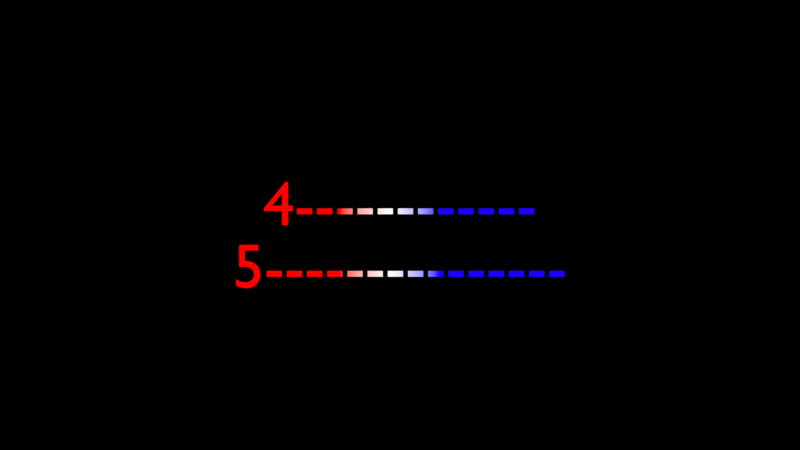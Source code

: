 # Source: Basic_Karaoke_Patern01_04.blend  (saved by Blender 4.3.34; exported with 4.5.12 LTS)
import bpy
from mathutils import Matrix  # noqa: F401  (used for matrix-valued properties, if any)

bpy.ops.wm.read_factory_settings(use_empty=True)
scene = bpy.context.scene
scene.name = 'Scene'

# ---- collections
col_collection_1 = bpy.data.collections.new('Collection 1'); scene.collection.children.link(col_collection_1)

# ---- materials (node trees are filled in below, after node groups)
mat_material_001 = bpy.data.materials.new('Material.001')
mat_material_001.alpha_threshold = 0.0
mat_material_001.diffuse_color = (0.002732, 0.0, 0.7991, 1.0)
mat_material_001.roughness = 0.5
mat_material_001.line_color = (0.0, 0.0, 0.0, 1.0)
mat_karaoke = bpy.data.materials.new('Karaoke')
mat_karaoke.alpha_threshold = 0.0
mat_karaoke.diffuse_color = (0.8714, 0.8714, 0.8714, 1.0)
mat_karaoke.roughness = 0.5
mat_karaoke.line_color = (0.0, 0.0, 0.0, 1.0)

# ---- node groups
ng_karaoke_splitter = bpy.data.node_groups.new('Karaoke Splitter', 'ShaderNodeTree')
_s = ng_karaoke_splitter.interface.new_socket(name='Top', in_out='OUTPUT', socket_type='NodeSocketFloat')
_s.min_value = 0.0
_s.max_value = 0.0
_s = ng_karaoke_splitter.interface.new_socket(name='Bottom', in_out='OUTPUT', socket_type='NodeSocketFloat')
_s.min_value = 0.0
_s.max_value = 0.0
_s = ng_karaoke_splitter.interface.new_socket(name='Fac_X', in_out='OUTPUT', socket_type='NodeSocketFloat')
_s = ng_karaoke_splitter.interface.new_socket(name='Total Scan Lines', in_out='INPUT', socket_type='NodeSocketFloat')
_s.default_value = 3.0
_s.min_value = 3.0
_s.max_value = 1e+04
_s = ng_karaoke_splitter.interface.new_socket(name='Current Y', in_out='INPUT', socket_type='NodeSocketFloat')
_s.min_value = 0.0
_s.max_value = 1e+04
_s = ng_karaoke_splitter.interface.new_socket(name='OffsetAbove', in_out='INPUT', socket_type='NodeSocketFloat')
_s.default_value = 2.5
_s = ng_karaoke_splitter.interface.new_socket(name='OffsetBelow', in_out='INPUT', socket_type='NodeSocketFloat')
_s.default_value = -0.2
_s = ng_karaoke_splitter.interface.new_socket(name='Current_X', in_out='INPUT', socket_type='NodeSocketFloat')
_N = ng_karaoke_splitter.nodes; _L = ng_karaoke_splitter.links
n0 = _N.new('ShaderNodeMath'); n0.name = 'Math.003'; n0.location = (-323, 184)
n0.operation = 'MULTIPLY'
n1 = _N.new('ShaderNodeMath'); n1.name = 'Math.001'; n1.location = (-573, 56)
n1.operation = 'DIVIDE'
n1.inputs[0].default_value = 1.0
n2 = _N.new('ShaderNodeMath'); n2.name = 'Math.007'; n2.location = (139, 188)
n2.operation = 'LESS_THAN'
n3 = _N.new('ShaderNodeMath'); n3.name = 'Math'; n3.location = (141, 29)
n3.operation = 'GREATER_THAN'
n4 = _N.new('ShaderNodeMath'); n4.name = 'Math.004'; n4.location = (-320, 11)
n4.operation = 'MULTIPLY'
n5 = _N.new('NodeGroupOutput'); n5.name = 'Group Output'; n5.location = (537, 106)
n6 = _N.new('ShaderNodeMath'); n6.name = 'Math.002'; n6.location = (-597, -116)
n7 = _N.new('NodeGroupInput'); n7.name = 'Group Input'; n7.location = (-943, 75)
n8 = _N.new('ShaderNodeTexCoord'); n8.name = 'Texture Coordinate'; n8.location = (-391, -176)
n9 = _N.new('ShaderNodeSeparateColor'); n9.name = 'Separate RGB'; n9.location = (-194, -155)
n10 = _N.new('NodeReroute'); n10.name = 'Reroute.001'; n10.location = (81, 7)
n10.width = 16
n10.socket_idname = 'NodeSocketFloat'
n11 = _N.new('NodeReroute'); n11.name = 'Reroute.002'; n11.location = (-364, 3)
n11.width = 16
n11.socket_idname = 'NodeSocketFloat'
n12 = _N.new('ShaderNodeMath'); n12.name = 'Math.006'; n12.location = (-116, 12)
n12.operation = 'SUBTRACT'
n12.inputs[0].default_value = 1.0
n13 = _N.new('ShaderNodeMath'); n13.name = 'Math.005'; n13.location = (-120, 182)
n13.operation = 'SUBTRACT'
n13.inputs[0].default_value = 1.0
n14 = _N.new('ShaderNodeMath'); n14.name = 'Math.008'; n14.location = (-602, 221)
n14.operation = 'SUBTRACT'
n15 = _N.new('ShaderNodeMath'); n15.name = 'Math.010'; n15.location = (36, -306)
n15.operation = 'SUBTRACT'
n16 = _N.new('ShaderNodeMath'); n16.name = 'Math.009'; n16.location = (268, -208)
_L.new(n7.outputs[0], n1.inputs[1])
_L.new(n6.outputs[0], n4.inputs[0])
_L.new(n1.outputs[0], n11.inputs[0])
_L.new(n0.outputs[0], n13.inputs[1])
_L.new(n4.outputs[0], n12.inputs[1])
_L.new(n8.outputs[0], n9.inputs[0])
_L.new(n9.outputs[1], n10.inputs[0])
_L.new(n13.outputs[0], n2.inputs[1])
_L.new(n2.outputs[0], n5.inputs[0])
_L.new(n3.outputs[0], n5.inputs[1])
_L.new(n10.outputs[0], n2.inputs[0])
_L.new(n11.outputs[0], n4.inputs[1])
_L.new(n11.outputs[0], n0.inputs[1])
_L.new(n12.outputs[0], n3.inputs[0])
_L.new(n10.outputs[0], n3.inputs[1])
_L.new(n14.outputs[0], n0.inputs[0])
_L.new(n7.outputs[1], n14.inputs[0])
_L.new(n7.outputs[1], n6.inputs[0])
_L.new(n7.outputs[2], n14.inputs[1])
_L.new(n7.outputs[3], n6.inputs[1])
_L.new(n15.outputs[0], n16.inputs[1])
_L.new(n16.outputs[0], n5.inputs[2])
_L.new(n9.outputs[0], n16.inputs[0])
_L.new(n7.outputs[4], n15.inputs[1])
n5.is_active_output = True

# ---- material node trees
mat_material_001.use_nodes = True; mat_material_001.node_tree.nodes.clear()
_N = mat_material_001.node_tree.nodes; _L = mat_material_001.node_tree.links
n0 = _N.new('ShaderNodeOutputMaterial'); n0.name = 'Material Output'; n0.location = (300, 300)
n1 = _N.new('ShaderNodeBsdfDiffuse'); n1.name = 'Diffuse BSDF'; n1.location = (10, 300)
n1.inputs[0].default_value = (0.0, 0.0, 0.0, 1.0)
_L.new(n1.outputs[0], n0.inputs[0])
n0.is_active_output = True
mat_karaoke.use_nodes = True; mat_karaoke.node_tree.nodes.clear()
_N = mat_karaoke.node_tree.nodes; _L = mat_karaoke.node_tree.links
n0 = _N.new('NodeFrame'); n0.name = 'Frame.002'; n0.location = (417, 184)
n0.label = 'Below'
n0.width = 200
n1 = _N.new('NodeFrame'); n1.name = 'Frame'; n1.location = (407, 544)
n1.label = 'Above'
n1.width = 200
n2 = _N.new('NodeFrame'); n2.name = 'Frame.001'; n2.location = (395, 372)
n2.label = 'Current Line'
n2.width = 200
n3 = _N.new('ShaderNodeMixShader'); n3.name = 'Mix Shader.001'; n3.location = (667, 314)
n4 = _N.new('ShaderNodeOutputMaterial'); n4.name = 'Material Output'; n4.location = (1011, 396)
n5 = _N.new('ShaderNodeMixShader'); n5.name = 'Mix Shader'; n5.location = (840, 389)
n6 = _N.new('ShaderNodeBsdfTransparent'); n6.name = 'Transparent BSDF'; n6.location = (30, -40)
n7 = _N.new('ShaderNodeEmission'); n7.name = 'Emission'; n7.location = (30, -40)
n8 = _N.new('ShaderNodeGroup'); n8.name = 'Group'; n8.location = (121, 440)
n8.width = 203
n8.node_tree = ng_karaoke_splitter
n8.inputs[0].default_value = 10.0
n8.inputs[1].default_value = 6.0
n8.inputs[2].default_value = 3.1
n8.inputs[3].default_value = -1.0
n8.inputs[4].default_value = 0.5
n9 = _N.new('ShaderNodeBsdfTransparent'); n9.name = 'Transparent BSDF.001'; n9.location = (30, -40)
n10 = _N.new('ShaderNodeValToRGB'); n10.name = 'Color Ramp'; n10.location = (141, 161)
n10.width = 243
while len(n10.color_ramp.elements) > 1: n10.color_ramp.elements.remove(n10.color_ramp.elements[-1])
n10.color_ramp.elements[0].position = 0.3909; n10.color_ramp.elements[0].color = (1.0, 0.0, 0.0, 1.0)
_e = n10.color_ramp.elements.new(0.4818); _e.color = (1.0, 1.0, 1.0, 1.0)
_e = n10.color_ramp.elements.new(0.5682); _e.color = (0.01303, 0.0, 1.0, 1.0)
n11 = _N.new('NodeFrame'); n11.name = 'Frame.003'; n11.location = (-270, 441)
n11.width = 375
n6.parent = n1
n7.parent = n2
n9.parent = n0
_L.new(n6.outputs[0], n5.inputs[1])
_L.new(n7.outputs[0], n3.inputs[1])
_L.new(n5.outputs[0], n4.inputs[0])
_L.new(n3.outputs[0], n5.inputs[2])
_L.new(n8.outputs[0], n5.inputs[0])
_L.new(n8.outputs[1], n3.inputs[0])
_L.new(n9.outputs[0], n3.inputs[2])
_L.new(n8.outputs[2], n10.inputs[0])
_L.new(n10.outputs[0], n7.inputs[0])
n4.is_active_output = True

# ---- world
world_world = bpy.data.worlds.new('World'); scene.world = world_world
world_world.use_nodes = True; world_world.node_tree.nodes.clear()
_N = world_world.node_tree.nodes; _L = world_world.node_tree.links
n0 = _N.new('ShaderNodeOutputWorld'); n0.name = 'World Output'; n0.location = (300, 300)
n1 = _N.new('ShaderNodeBackground'); n1.name = 'Background'; n1.location = (10, 300)
n1.inputs[0].default_value = (0.0, 0.0, 0.0, 1.0)
_L.new(n1.outputs[0], n0.inputs[0])
n0.is_active_output = True
world_world.color = (0.05088, 0.05088, 0.05088)
world_world.use_sun_shadow = False
world_world.sun_shadow_jitter_overblur = 0.0
world_world.cycles.sampling_method = 'MANUAL'
world_world.cycles.sample_map_resolution = 256

# ---- cameras
cam_camera = bpy.data.cameras.new('Camera')
cam_camera.type = 'ORTHO'
cam_camera.clip_end = 100.0
cam_camera.lens = 35.0
cam_camera.sensor_width = 32.0
cam_camera.sensor_height = 18.0
cam_camera.ortho_scale = 12.8
cam_camera.dof.focus_distance = 0.0

# ---- meshes
me_plane = bpy.data.meshes.new('Plane')
me_plane.from_pydata([(-0.5, -0.5, 0.0), (0.5, -0.5, 0.0), (-0.5, 0.5, 0.0), (0.5, 0.5, 0.0), (-0.5391, -0.5694, 0.01), (0.5391, -0.5694, 0.01), (-0.5391, 0.5694, 0.01), (0.5391, 0.5694, 0.01)], [], [(3, 7, 6, 2), (1, 5, 7, 3), (0, 4, 5, 1), (2, 6, 4, 0)])
me_plane.materials.append(mat_material_001)
me_plane.use_remesh_preserve_volume = False
me_plane.use_remesh_preserve_attributes = False
me_plane.use_mirror_vertex_groups = False
me_plane.update()

# ---- curves / text
txt_text = bpy.data.curves.new('Text', 'FONT')
txt_text.dimensions = '2D'
txt_text.body = '1--------------------\n2--------------------\n3--------\n4------------\n5---------------\n6---------------------\n7--------------------------\n8--------------------.\n9-------------\n10-----'
txt_text.materials.append(mat_karaoke)
txt_text.use_path_clamp = True
txt_text.bevel_resolution = 0
txt_text.align_x = 'CENTER'

# ---- objects
ob_frame = bpy.data.objects.new('Frame', me_plane)
ob_camera = bpy.data.objects.new('Camera', cam_camera)
ob_text = bpy.data.objects.new('Text', txt_text)

# ---- transforms, parenting, visibility, modifiers, constraints
ob_frame.location = (0.0, -0.01, 0.0)
ob_frame.rotation_euler = (1.571, -0.0, 0.0)
ob_frame.scale = (12.8, 7.2, 1.0)
ob_frame.hide_render = True
ob_frame.lineart.crease_threshold = 0.0
ob_camera.location = (0.0, -7.5, 0.0)
ob_camera.rotation_euler = (1.571, -0.0, -0.0)
ob_camera.lineart.crease_threshold = 0.0
ob_text.location = (0.0, 0.0, 3.0)
ob_text.rotation_euler = (1.571, -0.0, 0.0)
ob_text.lineart.crease_threshold = 0.0

# ---- collection membership
col_collection_1.objects.link(ob_frame)
col_collection_1.objects.link(ob_camera)
col_collection_1.objects.link(ob_text)

# ---- scene / render settings (as saved in the file)
scene.camera = ob_camera
scene.frame_start = 1; scene.frame_end = 550; scene.frame_set(314)
scene.render.engine = 'CYCLES'
scene.render.image_settings.color_mode = 'RGB'
scene.render.image_settings.compression = 90
scene.render.resolution_x = 1280
scene.render.resolution_y = 720
scene.render.dither_intensity = 0.0
scene.render.use_overwrite = False
scene.render.bake_margin = 2
scene.render.bake_bias = 0.0
scene.cycles.use_denoising = False
scene.cycles.samples = 10
scene.cycles.sampling_pattern = 'TABULATED_SOBOL'
scene.cycles.light_sampling_threshold = 0.0
scene.cycles.use_adaptive_sampling = False
scene.cycles.use_light_tree = False
scene.cycles.caustics_reflective = False
scene.cycles.caustics_refractive = False
scene.cycles.blur_glossy = 0.0
scene.cycles.max_bounces = 8
scene.cycles.diffuse_bounces = 0
scene.cycles.glossy_bounces = 1
scene.cycles.transmission_bounces = 2
scene.cycles.volume_bounces = 1
scene.cycles.pixel_filter_type = 'GAUSSIAN'
scene.cycles.seed = 314
scene.cycles.sample_clamp_indirect = 0.0
scene.cycles.debug_bvh_type = 'STATIC_BVH'
scene.view_settings.view_transform = 'Standard'
bpy.context.view_layer.update()
